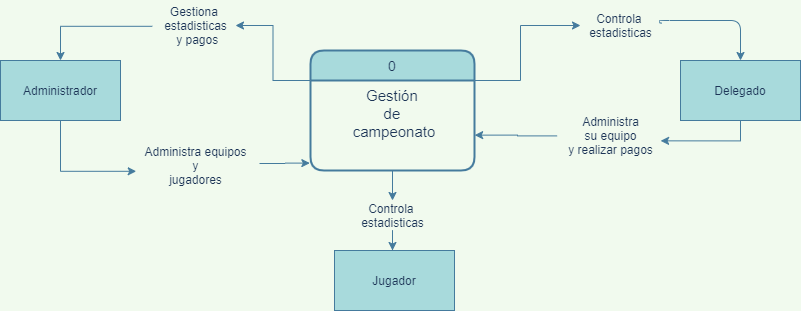

The diagram above was exported from draw.io. Its source (the exported page's mxGraphModel, read from the mxfile embedded in the PNG):
<mxGraphModel dx="581" dy="390" grid="1" gridSize="10" guides="1" tooltips="1" connect="1" arrows="1" fold="1" page="1" pageScale="1" pageWidth="827" pageHeight="1169" background="#F1FAEE" math="0" shadow="0">
  <root>
    <mxCell id="0" />
    <mxCell id="1" parent="0" />
    <mxCell id="rAP4Ke-5N5fCow87H4PZ-18" style="edgeStyle=orthogonalEdgeStyle;rounded=0;orthogonalLoop=1;jettySize=auto;html=1;entryX=-0.004;entryY=0.918;entryDx=0;entryDy=0;entryPerimeter=0;labelBackgroundColor=#F1FAEE;strokeColor=#457B9D;fontColor=#1D3557;" edge="1" parent="1" target="rAP4Ke-5N5fCow87H4PZ-14">
      <mxGeometry relative="1" as="geometry">
        <mxPoint x="170" y="180" as="targetPoint" />
        <mxPoint x="279" y="203" as="sourcePoint" />
      </mxGeometry>
    </mxCell>
    <mxCell id="rAP4Ke-5N5fCow87H4PZ-2" value="Administrador" style="rounded=0;whiteSpace=wrap;html=1;fillColor=#A8DADC;strokeColor=#457B9D;fontColor=#1D3557;" vertex="1" parent="1">
      <mxGeometry x="20" y="100" width="120" height="60" as="geometry" />
    </mxCell>
    <mxCell id="rAP4Ke-5N5fCow87H4PZ-3" value="Jugador" style="rounded=0;whiteSpace=wrap;html=1;fillColor=#A8DADC;strokeColor=#457B9D;fontColor=#1D3557;" vertex="1" parent="1">
      <mxGeometry x="354" y="290" width="120" height="60" as="geometry" />
    </mxCell>
    <mxCell id="rAP4Ke-5N5fCow87H4PZ-21" style="edgeStyle=orthogonalEdgeStyle;rounded=0;orthogonalLoop=1;jettySize=auto;html=1;entryX=1.001;entryY=0.607;entryDx=0;entryDy=0;entryPerimeter=0;labelBackgroundColor=#F1FAEE;strokeColor=#457B9D;fontColor=#1D3557;exitX=-0.034;exitY=0.508;exitDx=0;exitDy=0;exitPerimeter=0;" edge="1" parent="1" source="rAP4Ke-5N5fCow87H4PZ-37" target="rAP4Ke-5N5fCow87H4PZ-14">
      <mxGeometry relative="1" as="geometry">
        <mxPoint x="589" y="175" as="sourcePoint" />
        <mxPoint x="580" y="230" as="targetPoint" />
      </mxGeometry>
    </mxCell>
    <mxCell id="rAP4Ke-5N5fCow87H4PZ-4" value="Delegado" style="rounded=0;whiteSpace=wrap;html=1;fillColor=#A8DADC;strokeColor=#457B9D;fontColor=#1D3557;" vertex="1" parent="1">
      <mxGeometry x="700" y="100" width="120" height="60" as="geometry" />
    </mxCell>
    <mxCell id="rAP4Ke-5N5fCow87H4PZ-19" style="edgeStyle=orthogonalEdgeStyle;rounded=0;orthogonalLoop=1;jettySize=auto;html=1;exitX=-0.04;exitY=0.516;exitDx=0;exitDy=0;entryX=0.5;entryY=0;entryDx=0;entryDy=0;exitPerimeter=0;labelBackgroundColor=#F1FAEE;strokeColor=#457B9D;fontColor=#1D3557;" edge="1" parent="1" source="rAP4Ke-5N5fCow87H4PZ-25" target="rAP4Ke-5N5fCow87H4PZ-2">
      <mxGeometry relative="1" as="geometry" />
    </mxCell>
    <mxCell id="rAP4Ke-5N5fCow87H4PZ-13" value="0" style="swimlane;childLayout=stackLayout;horizontal=1;startSize=30;horizontalStack=0;rounded=1;fontSize=14;fontStyle=0;strokeWidth=2;resizeParent=0;resizeLast=1;shadow=0;dashed=0;align=center;fillColor=#A8DADC;strokeColor=#457B9D;fontColor=#1D3557;" vertex="1" parent="1">
      <mxGeometry x="330" y="90" width="164" height="120" as="geometry" />
    </mxCell>
    <mxCell id="rAP4Ke-5N5fCow87H4PZ-14" value="Gestión &#10;de &#10;campeonato" style="align=center;strokeColor=none;fillColor=none;spacingLeft=4;fontSize=15;verticalAlign=top;resizable=0;rotatable=0;part=1;fontColor=#1D3557;" vertex="1" parent="rAP4Ke-5N5fCow87H4PZ-13">
      <mxGeometry y="30" width="164" height="90" as="geometry" />
    </mxCell>
    <mxCell id="rAP4Ke-5N5fCow87H4PZ-17" style="edgeStyle=orthogonalEdgeStyle;rounded=0;orthogonalLoop=1;jettySize=auto;html=1;labelBackgroundColor=#F1FAEE;strokeColor=#457B9D;fontColor=#1D3557;" edge="1" parent="1" source="rAP4Ke-5N5fCow87H4PZ-42">
      <mxGeometry relative="1" as="geometry">
        <mxPoint x="412" y="290" as="targetPoint" />
      </mxGeometry>
    </mxCell>
    <mxCell id="rAP4Ke-5N5fCow87H4PZ-22" value="Administra equipos&lt;br&gt;&amp;nbsp;y &lt;br&gt;jugadores&lt;br&gt;" style="text;html=1;align=center;verticalAlign=middle;resizable=0;points=[];autosize=1;fontColor=#1D3557;" vertex="1" parent="1">
      <mxGeometry x="155" y="180" width="120" height="50" as="geometry" />
    </mxCell>
    <mxCell id="rAP4Ke-5N5fCow87H4PZ-24" style="edgeStyle=orthogonalEdgeStyle;rounded=0;orthogonalLoop=1;jettySize=auto;html=1;entryX=0.006;entryY=0.616;entryDx=0;entryDy=0;exitX=0.5;exitY=1;exitDx=0;exitDy=0;entryPerimeter=0;labelBackgroundColor=#F1FAEE;strokeColor=#457B9D;fontColor=#1D3557;" edge="1" parent="1" source="rAP4Ke-5N5fCow87H4PZ-2" target="rAP4Ke-5N5fCow87H4PZ-22">
      <mxGeometry relative="1" as="geometry">
        <mxPoint x="330.9839999999999" y="175.44000000000005" as="targetPoint" />
        <mxPoint x="130" y="150" as="sourcePoint" />
      </mxGeometry>
    </mxCell>
    <mxCell id="rAP4Ke-5N5fCow87H4PZ-25" value="Gestiona&amp;nbsp;&lt;br&gt;estadisticas&lt;br&gt;&amp;nbsp;y pagos" style="text;html=1;align=center;verticalAlign=middle;resizable=0;points=[];autosize=1;fontColor=#1D3557;" vertex="1" parent="1">
      <mxGeometry x="175" y="40" width="80" height="50" as="geometry" />
    </mxCell>
    <mxCell id="rAP4Ke-5N5fCow87H4PZ-26" style="edgeStyle=orthogonalEdgeStyle;rounded=0;orthogonalLoop=1;jettySize=auto;html=1;exitX=0;exitY=0.25;exitDx=0;exitDy=0;entryX=1;entryY=0.5;entryDx=0;entryDy=0;labelBackgroundColor=#F1FAEE;strokeColor=#457B9D;fontColor=#1D3557;" edge="1" parent="1" source="rAP4Ke-5N5fCow87H4PZ-13" target="rAP4Ke-5N5fCow87H4PZ-25">
      <mxGeometry relative="1" as="geometry">
        <mxPoint x="330" y="120" as="sourcePoint" />
        <mxPoint x="190" y="120" as="targetPoint" />
      </mxGeometry>
    </mxCell>
    <mxCell id="rAP4Ke-5N5fCow87H4PZ-32" style="edgeStyle=orthogonalEdgeStyle;curved=0;rounded=1;sketch=0;orthogonalLoop=1;jettySize=auto;html=1;entryX=0.5;entryY=0;entryDx=0;entryDy=0;strokeColor=#457B9D;fillColor=#A8DADC;fontColor=#1D3557;exitX=1.018;exitY=0.42;exitDx=0;exitDy=0;exitPerimeter=0;" edge="1" parent="1" source="rAP4Ke-5N5fCow87H4PZ-29" target="rAP4Ke-5N5fCow87H4PZ-4">
      <mxGeometry relative="1" as="geometry">
        <mxPoint x="679" y="35" as="sourcePoint" />
        <Array as="points">
          <mxPoint x="679" y="63" />
          <mxPoint x="679" y="60" />
          <mxPoint x="760" y="60" />
        </Array>
      </mxGeometry>
    </mxCell>
    <mxCell id="rAP4Ke-5N5fCow87H4PZ-29" value="Controla&amp;nbsp;&lt;br&gt;estadisticas" style="text;html=1;align=center;verticalAlign=middle;resizable=0;points=[];autosize=1;fontColor=#1D3557;" vertex="1" parent="1">
      <mxGeometry x="600" y="50" width="80" height="30" as="geometry" />
    </mxCell>
    <mxCell id="rAP4Ke-5N5fCow87H4PZ-30" style="edgeStyle=orthogonalEdgeStyle;rounded=0;orthogonalLoop=1;jettySize=auto;html=1;exitX=1;exitY=0;exitDx=0;exitDy=0;entryX=0;entryY=0.5;entryDx=0;entryDy=0;labelBackgroundColor=#F1FAEE;strokeColor=#457B9D;fontColor=#1D3557;" edge="1" parent="1" source="rAP4Ke-5N5fCow87H4PZ-14" target="rAP4Ke-5N5fCow87H4PZ-29">
      <mxGeometry relative="1" as="geometry">
        <mxPoint x="494" y="120" as="sourcePoint" />
        <mxPoint x="650" y="120" as="targetPoint" />
        <Array as="points">
          <mxPoint x="540" y="120" />
          <mxPoint x="540" y="65" />
        </Array>
      </mxGeometry>
    </mxCell>
    <mxCell id="rAP4Ke-5N5fCow87H4PZ-37" value="Administra&lt;br&gt;su equipo&lt;br&gt;y realizar pagos" style="text;html=1;align=center;verticalAlign=middle;resizable=0;points=[];autosize=1;fontColor=#1D3557;" vertex="1" parent="1">
      <mxGeometry x="580" y="150" width="100" height="50" as="geometry" />
    </mxCell>
    <mxCell id="rAP4Ke-5N5fCow87H4PZ-38" style="edgeStyle=orthogonalEdgeStyle;rounded=0;orthogonalLoop=1;jettySize=auto;html=1;exitX=0.5;exitY=1;exitDx=0;exitDy=0;entryX=1.001;entryY=0.607;entryDx=0;entryDy=0;entryPerimeter=0;labelBackgroundColor=#F1FAEE;strokeColor=#457B9D;fontColor=#1D3557;" edge="1" parent="1" source="rAP4Ke-5N5fCow87H4PZ-4" target="rAP4Ke-5N5fCow87H4PZ-37">
      <mxGeometry relative="1" as="geometry">
        <mxPoint x="740" y="150" as="sourcePoint" />
        <mxPoint x="494.164" y="174.63" as="targetPoint" />
      </mxGeometry>
    </mxCell>
    <mxCell id="rAP4Ke-5N5fCow87H4PZ-42" value="Controla&amp;nbsp;&lt;br&gt;estadisticas" style="text;html=1;align=center;verticalAlign=middle;resizable=0;points=[];autosize=1;fontColor=#1D3557;" vertex="1" parent="1">
      <mxGeometry x="372" y="240" width="80" height="30" as="geometry" />
    </mxCell>
    <mxCell id="rAP4Ke-5N5fCow87H4PZ-43" style="edgeStyle=orthogonalEdgeStyle;rounded=0;orthogonalLoop=1;jettySize=auto;html=1;labelBackgroundColor=#F1FAEE;strokeColor=#457B9D;fontColor=#1D3557;" edge="1" parent="1" source="rAP4Ke-5N5fCow87H4PZ-14" target="rAP4Ke-5N5fCow87H4PZ-42">
      <mxGeometry relative="1" as="geometry">
        <mxPoint x="412" y="290" as="targetPoint" />
        <mxPoint x="412" y="210" as="sourcePoint" />
      </mxGeometry>
    </mxCell>
  </root>
</mxGraphModel>